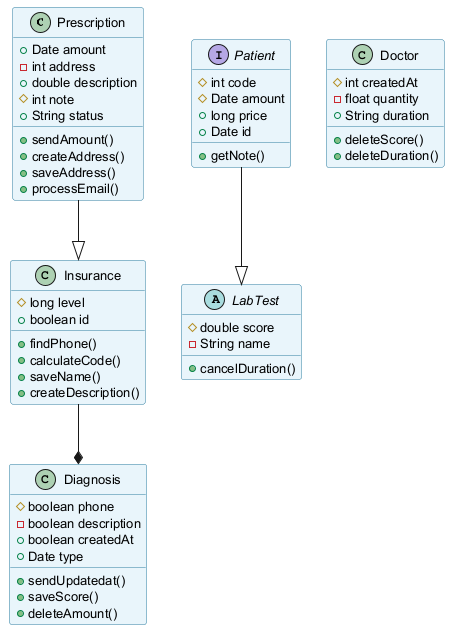

The diagram above was rendered by PlantUML. Its source (embedded in the PNG):
@startuml
skinparam backgroundColor #FFFFFF
skinparam classBackgroundColor #E8F4FA
skinparam classBorderColor #2C7DA0
skinparam defaultFontSize 13
class Prescription {
  +Date amount
  -int address
  +double description
  #int note
  +String status
  +sendAmount()
  +createAddress()
  +saveAddress()
  +processEmail()
}
interface Patient {
  #int code
  #Date amount
  +long price
  +Date id
  +getNote()
}
class Diagnosis {
  #boolean phone
  -boolean description
  +boolean createdAt
  +Date type
  +sendUpdatedat()
  +saveScore()
  +deleteAmount()
}
abstract class LabTest {
  #double score
  -String name
  +cancelDuration()
}
class Insurance {
  #long level
  +boolean id
  +findPhone()
  +calculateCode()
  +saveName()
  +createDescription()
}
class Doctor {
  #int createdAt
  -float quantity
  +String duration
  +deleteScore()
  +deleteDuration()
}
Insurance --* Diagnosis
Patient --|> LabTest
Prescription --|> Insurance
@enduml